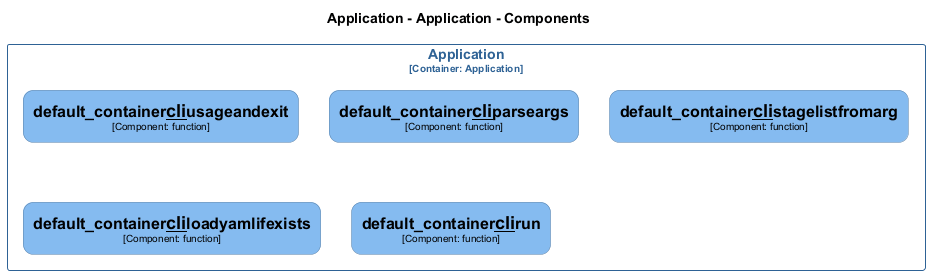

The diagram above was rendered by PlantUML. Its source (embedded in the PNG):
@startuml
set separator none
title Application - Application - Components

top to bottom direction
skinparam ranksep 60
skinparam nodesep 30

skinparam {
  arrowFontSize 10
  defaultTextAlignment center
  wrapWidth 200
  maxMessageSize 100
  defaultFontName "Arial"
}

hide stereotype

skinparam rectangle<<Application.Application.default_container__cli__loadyamlifexists>> {
  BackgroundColor #85bbf0
  FontColor #000000
  BorderColor #5d82a8
  roundCorner 20
  shadowing false
}
skinparam rectangle<<Application.Application.default_container__cli__parseargs>> {
  BackgroundColor #85bbf0
  FontColor #000000
  BorderColor #5d82a8
  roundCorner 20
  shadowing false
}
skinparam rectangle<<Application.Application.default_container__cli__run>> {
  BackgroundColor #85bbf0
  FontColor #000000
  BorderColor #5d82a8
  roundCorner 20
  shadowing false
}
skinparam rectangle<<Application.Application.default_container__cli__stagelistfromarg>> {
  BackgroundColor #85bbf0
  FontColor #000000
  BorderColor #5d82a8
  roundCorner 20
  shadowing false
}
skinparam rectangle<<Application.Application.default_container__cli__usageandexit>> {
  BackgroundColor #85bbf0
  FontColor #000000
  BorderColor #5d82a8
  roundCorner 20
  shadowing false
}
skinparam rectangle<<Application.Application>> {
  BorderColor #2e6295
  FontColor #2e6295
  shadowing false
}

rectangle "Application\n<size:10>[Container: Application]</size>" <<Application.Application>> {
  rectangle "==default_container__cli__usageandexit\n<size:10>[Component: function]</size>" <<Application.Application.default_container__cli__usageandexit>> as Application.Application.default_container__cli__usageandexit
  rectangle "==default_container__cli__parseargs\n<size:10>[Component: function]</size>" <<Application.Application.default_container__cli__parseargs>> as Application.Application.default_container__cli__parseargs
  rectangle "==default_container__cli__stagelistfromarg\n<size:10>[Component: function]</size>" <<Application.Application.default_container__cli__stagelistfromarg>> as Application.Application.default_container__cli__stagelistfromarg
  rectangle "==default_container__cli__loadyamlifexists\n<size:10>[Component: function]</size>" <<Application.Application.default_container__cli__loadyamlifexists>> as Application.Application.default_container__cli__loadyamlifexists
  rectangle "==default_container__cli__run\n<size:10>[Component: function]</size>" <<Application.Application.default_container__cli__run>> as Application.Application.default_container__cli__run
}

@enduml